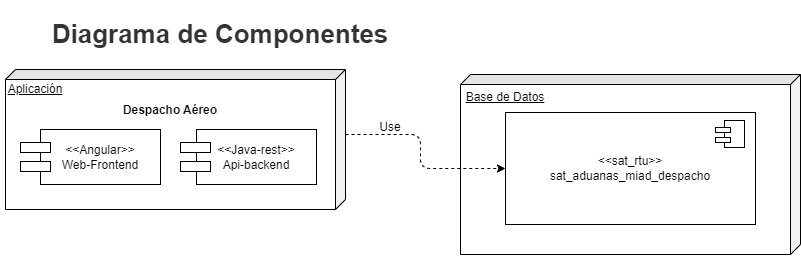

The diagram above was exported from draw.io. Its source (the exported page's mxGraphModel, read from the mxfile embedded in the PNG):
<mxGraphModel dx="913" dy="1646" grid="1" gridSize="10" guides="1" tooltips="1" connect="1" arrows="1" fold="1" page="1" pageScale="1" pageWidth="827" pageHeight="1169" math="0" shadow="0">
  <root>
    <mxCell id="0" />
    <mxCell id="1" parent="0" />
    <mxCell id="Ijw2dq9DlxFhpF41QeCU-19" value="" style="shape=cube;whiteSpace=wrap;html=1;boundedLbl=1;backgroundOutline=1;darkOpacity=0.05;darkOpacity2=0.1;rotation=90;size=10;" vertex="1" parent="1">
      <mxGeometry x="215" y="-95" width="140" height="340" as="geometry" />
    </mxCell>
    <mxCell id="Ijw2dq9DlxFhpF41QeCU-22" value="Aplicación" style="text;html=1;strokeColor=none;fillColor=none;align=center;verticalAlign=middle;whiteSpace=wrap;rounded=0;fontStyle=4" vertex="1" parent="1">
      <mxGeometry x="115" y="10" width="60" height="30" as="geometry" />
    </mxCell>
    <mxCell id="Ijw2dq9DlxFhpF41QeCU-23" value="Despacho Aéreo" style="text;html=1;strokeColor=none;fillColor=none;align=center;verticalAlign=middle;whiteSpace=wrap;rounded=0;fontStyle=1" vertex="1" parent="1">
      <mxGeometry x="110" y="31" width="340" height="30" as="geometry" />
    </mxCell>
    <mxCell id="Ijw2dq9DlxFhpF41QeCU-24" value="&amp;lt;&amp;lt;Angular&amp;gt;&amp;gt;&lt;br&gt;Web-Frontend" style="rounded=0;whiteSpace=wrap;html=1;align=center;verticalAlign=middle;labelPosition=center;verticalLabelPosition=middle;" vertex="1" parent="1">
      <mxGeometry x="150" y="65" width="120" height="55" as="geometry" />
    </mxCell>
    <mxCell id="Ijw2dq9DlxFhpF41QeCU-25" value="&amp;lt;&amp;lt;Java-rest&amp;gt;&amp;gt;&lt;br&gt;Api-backend" style="rounded=0;whiteSpace=wrap;html=1;align=center;verticalAlign=middle;labelPosition=center;verticalLabelPosition=middle;" vertex="1" parent="1">
      <mxGeometry x="306" y="65" width="120" height="55" as="geometry" />
    </mxCell>
    <mxCell id="Ijw2dq9DlxFhpF41QeCU-26" value="" style="rounded=0;whiteSpace=wrap;html=1;" vertex="1" parent="1">
      <mxGeometry x="290" y="78" width="30" height="10" as="geometry" />
    </mxCell>
    <mxCell id="Ijw2dq9DlxFhpF41QeCU-27" value="" style="rounded=0;whiteSpace=wrap;html=1;" vertex="1" parent="1">
      <mxGeometry x="290" y="97" width="30" height="10" as="geometry" />
    </mxCell>
    <mxCell id="Ijw2dq9DlxFhpF41QeCU-28" value="" style="rounded=0;whiteSpace=wrap;html=1;" vertex="1" parent="1">
      <mxGeometry x="130" y="78" width="30" height="10" as="geometry" />
    </mxCell>
    <mxCell id="Ijw2dq9DlxFhpF41QeCU-29" value="" style="rounded=0;whiteSpace=wrap;html=1;" vertex="1" parent="1">
      <mxGeometry x="130" y="97" width="30" height="10" as="geometry" />
    </mxCell>
    <mxCell id="Ijw2dq9DlxFhpF41QeCU-30" value="" style="shape=cube;whiteSpace=wrap;html=1;boundedLbl=1;backgroundOutline=1;darkOpacity=0.05;darkOpacity2=0.1;rotation=90;size=10;gradientColor=none;fillColor=none;strokeOpacity=100;fillOpacity=100;connectable=1;allowArrows=1;perimeter=rectanglePerimeter;" vertex="1" parent="1">
      <mxGeometry x="650" y="-70" width="180" height="340" as="geometry" />
    </mxCell>
    <mxCell id="Ijw2dq9DlxFhpF41QeCU-31" value="Base de Datos" style="text;html=1;strokeColor=none;fillColor=none;align=center;verticalAlign=middle;whiteSpace=wrap;rounded=0;fontStyle=4" vertex="1" parent="1">
      <mxGeometry x="570" y="18" width="90" height="30" as="geometry" />
    </mxCell>
    <mxCell id="Ijw2dq9DlxFhpF41QeCU-32" value="&amp;lt;&amp;lt;sat_rtu&amp;gt;&amp;gt;&lt;br&gt;sat_aduanas_miad_despacho" style="rounded=0;whiteSpace=wrap;html=1;align=center;verticalAlign=middle;labelPosition=center;verticalLabelPosition=middle;" vertex="1" parent="1">
      <mxGeometry x="615" y="48" width="250" height="112" as="geometry" />
    </mxCell>
    <mxCell id="Ijw2dq9DlxFhpF41QeCU-34" value="" style="rounded=0;whiteSpace=wrap;html=1;align=center;verticalAlign=middle;labelPosition=center;verticalLabelPosition=middle;" vertex="1" parent="1">
      <mxGeometry x="834" y="56" width="20" height="27" as="geometry" />
    </mxCell>
    <mxCell id="Ijw2dq9DlxFhpF41QeCU-35" value="" style="rounded=0;whiteSpace=wrap;html=1;" vertex="1" parent="1">
      <mxGeometry x="825" y="63" width="15" height="5" as="geometry" />
    </mxCell>
    <mxCell id="Ijw2dq9DlxFhpF41QeCU-37" value="" style="rounded=0;whiteSpace=wrap;html=1;" vertex="1" parent="1">
      <mxGeometry x="825" y="73" width="15" height="5" as="geometry" />
    </mxCell>
    <mxCell id="Ijw2dq9DlxFhpF41QeCU-47" value="" style="endArrow=classic;html=1;exitX=0;exitY=0;exitDx=65;exitDy=0;exitPerimeter=0;entryX=0;entryY=0.5;entryDx=0;entryDy=0;dashed=1;rounded=1;strokeWidth=1;" edge="1" parent="1" source="Ijw2dq9DlxFhpF41QeCU-19" target="Ijw2dq9DlxFhpF41QeCU-32">
      <mxGeometry width="50" height="50" relative="1" as="geometry">
        <mxPoint x="550" y="190" as="sourcePoint" />
        <mxPoint x="600" y="140" as="targetPoint" />
        <Array as="points">
          <mxPoint x="530" y="70" />
          <mxPoint x="530" y="104" />
        </Array>
      </mxGeometry>
    </mxCell>
    <mxCell id="Ijw2dq9DlxFhpF41QeCU-48" value="Use" style="text;html=1;strokeColor=none;fillColor=none;align=center;verticalAlign=middle;whiteSpace=wrap;rounded=0;" vertex="1" parent="1">
      <mxGeometry x="470" y="48" width="60" height="30" as="geometry" />
    </mxCell>
    <mxCell id="Ijw2dq9DlxFhpF41QeCU-49" value="&lt;h2 style=&quot;box-sizing: border-box; font-family: &amp;quot;Open Sans&amp;quot;, sans-serif; font-weight: 400; line-height: 1.1; color: rgb(51, 51, 51); margin-top: 20px; margin-bottom: 10px; font-size: 26px; text-align: start; background-color: rgb(255, 255, 255);&quot; class=&quot;wikigeneratedid&quot; id=&quot;HDiagramadeComponentes&quot;&gt;&lt;strong style=&quot;box-sizing: border-box;&quot;&gt;Diagrama de Componentes&lt;/strong&gt;&lt;/h2&gt;" style="text;html=1;strokeColor=none;fillColor=none;align=center;verticalAlign=middle;whiteSpace=wrap;rounded=0;" vertex="1" parent="1">
      <mxGeometry x="115" y="-50" width="430" height="30" as="geometry" />
    </mxCell>
  </root>
</mxGraphModel>